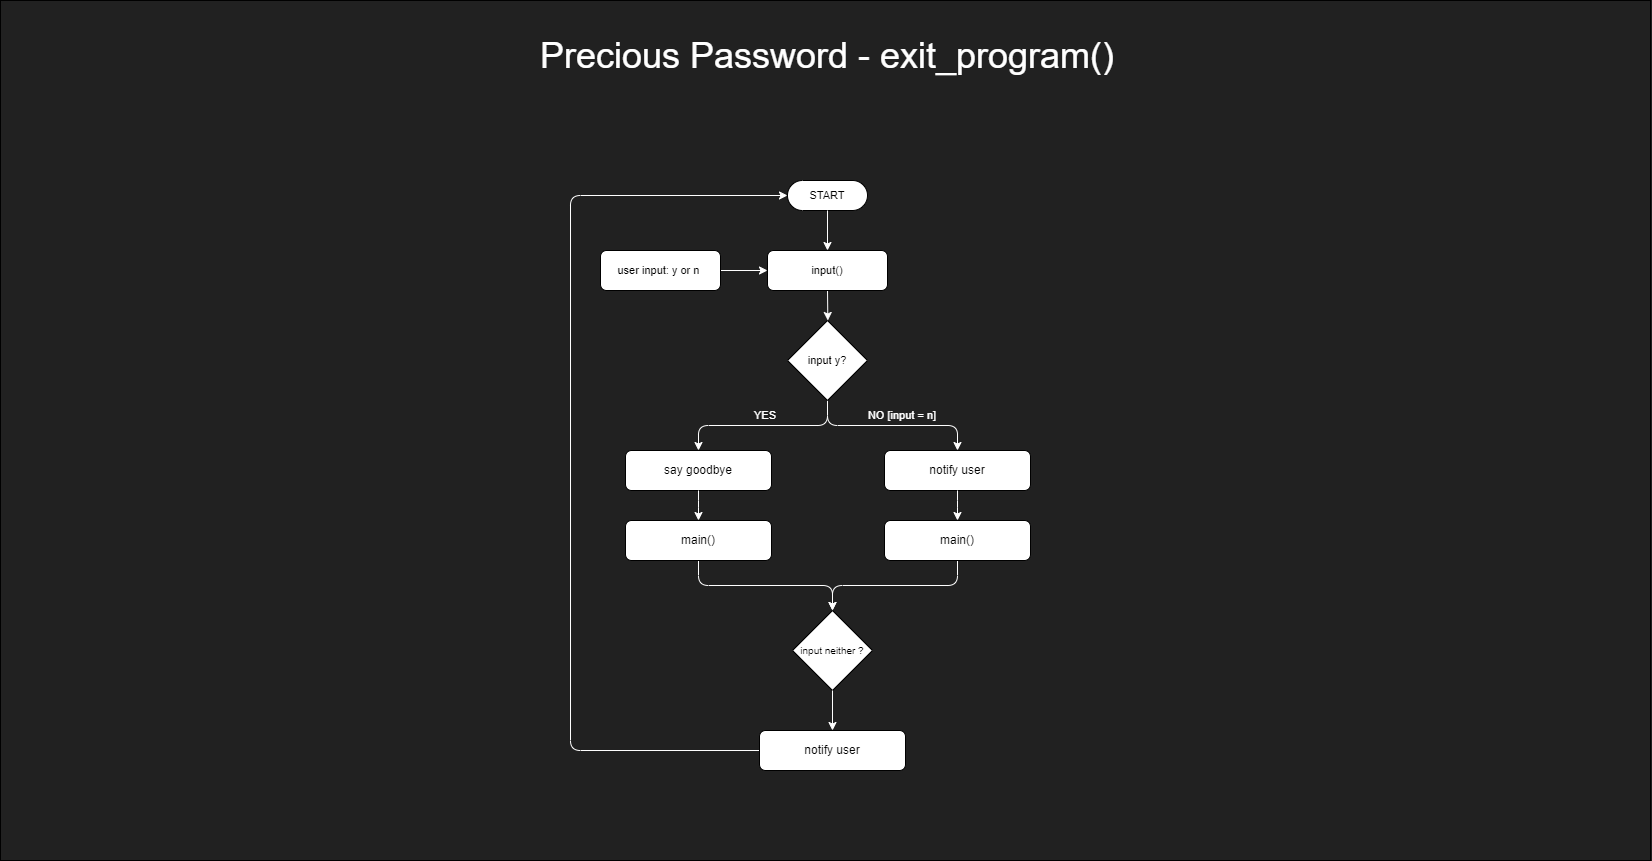

The diagram above was exported from draw.io. Its source (the exported page's mxGraphModel, read from the mxfile embedded in the PNG):
<mxGraphModel dx="2390" dy="1423" grid="1" gridSize="10" guides="1" tooltips="1" connect="1" arrows="1" fold="1" page="1" pageScale="1" pageWidth="1654" pageHeight="1169" background="#212121" math="0" shadow="0">
  <root>
    <mxCell id="0" />
    <mxCell id="1" parent="0" />
    <mxCell id="2" value="" style="rounded=0;whiteSpace=wrap;html=1;fontFamily=Helvetica;fontSize=11;fontColor=default;fillColor=#212121;movable=1;resizable=1;rotatable=1;deletable=1;editable=1;locked=0;connectable=1;" vertex="1" parent="1">
      <mxGeometry width="1650" height="860" as="geometry" />
    </mxCell>
    <mxCell id="3" value="Precious Password - exit_program()" style="text;html=1;strokeColor=none;fillColor=none;align=center;verticalAlign=middle;whiteSpace=wrap;rounded=0;fontColor=#FFFFFF;fontSize=36;" vertex="1" parent="1">
      <mxGeometry x="517" y="40" width="620" height="30" as="geometry" />
    </mxCell>
    <mxCell id="4" value="START" style="html=1;dashed=0;whiteSpace=wrap;shape=mxgraph.dfd.start;fontFamily=Helvetica;fontSize=11;fontColor=default;" vertex="1" parent="1">
      <mxGeometry x="787" y="180" width="80" height="30" as="geometry" />
    </mxCell>
    <mxCell id="5" style="edgeStyle=orthogonalEdgeStyle;shape=connector;rounded=1;jumpStyle=arc;orthogonalLoop=1;jettySize=auto;html=1;exitX=0.5;exitY=1;exitDx=0;exitDy=0;labelBackgroundColor=default;strokeColor=#FFFFFF;fontFamily=Helvetica;fontSize=11;fontColor=default;endArrow=classic;" edge="1" source="6" parent="1">
      <mxGeometry relative="1" as="geometry">
        <mxPoint x="827.333333333333" y="320" as="targetPoint" />
      </mxGeometry>
    </mxCell>
    <mxCell id="6" value="input()" style="rounded=1;whiteSpace=wrap;html=1;fontFamily=Helvetica;fontSize=11;fontColor=default;" vertex="1" parent="1">
      <mxGeometry x="767" y="250" width="120" height="40" as="geometry" />
    </mxCell>
    <mxCell id="7" style="edgeStyle=orthogonalEdgeStyle;shape=connector;rounded=1;jumpStyle=arc;orthogonalLoop=1;jettySize=auto;html=1;exitX=0.5;exitY=0.5;exitDx=0;exitDy=15;exitPerimeter=0;entryX=0.5;entryY=0;entryDx=0;entryDy=0;labelBackgroundColor=default;strokeColor=#FFFFFF;fontFamily=Helvetica;fontSize=11;fontColor=default;endArrow=classic;" edge="1" source="4" target="6" parent="1">
      <mxGeometry relative="1" as="geometry" />
    </mxCell>
    <mxCell id="8" style="edgeStyle=orthogonalEdgeStyle;shape=connector;rounded=1;jumpStyle=arc;orthogonalLoop=1;jettySize=auto;html=1;exitX=1;exitY=0.5;exitDx=0;exitDy=0;entryX=0;entryY=0.5;entryDx=0;entryDy=0;labelBackgroundColor=default;strokeColor=#FFFFFF;fontFamily=Helvetica;fontSize=11;fontColor=default;endArrow=classic;" edge="1" source="9" target="6" parent="1">
      <mxGeometry relative="1" as="geometry" />
    </mxCell>
    <mxCell id="9" value="user input: y or n&amp;nbsp;" style="rounded=1;whiteSpace=wrap;html=1;fontFamily=Helvetica;fontSize=11;fontColor=default;" vertex="1" parent="1">
      <mxGeometry x="600" y="250" width="120" height="40" as="geometry" />
    </mxCell>
    <mxCell id="10" style="edgeStyle=orthogonalEdgeStyle;shape=connector;rounded=1;jumpStyle=arc;orthogonalLoop=1;jettySize=auto;html=1;exitX=0.5;exitY=1;exitDx=0;exitDy=0;entryX=0.5;entryY=0;entryDx=0;entryDy=0;labelBackgroundColor=default;strokeColor=#FFFFFF;fontFamily=Helvetica;fontSize=11;fontColor=default;endArrow=classic;" edge="1" source="12" target="13" parent="1">
      <mxGeometry relative="1" as="geometry" />
    </mxCell>
    <mxCell id="11" style="edgeStyle=orthogonalEdgeStyle;shape=connector;rounded=1;jumpStyle=arc;orthogonalLoop=1;jettySize=auto;html=1;exitX=0.5;exitY=1;exitDx=0;exitDy=0;labelBackgroundColor=default;strokeColor=#FFFFFF;fontFamily=Helvetica;fontSize=11;fontColor=default;endArrow=classic;" edge="1" source="12" target="14" parent="1">
      <mxGeometry relative="1" as="geometry" />
    </mxCell>
    <mxCell id="12" value="input y?" style="rhombus;whiteSpace=wrap;html=1;fontFamily=Helvetica;fontSize=11;fontColor=default;" vertex="1" parent="1">
      <mxGeometry x="787" y="320" width="80" height="80" as="geometry" />
    </mxCell>
    <mxCell id="13" value="say goodbye" style="rounded=1;whiteSpace=wrap;html=1;" vertex="1" parent="1">
      <mxGeometry x="625" y="450" width="146" height="40" as="geometry" />
    </mxCell>
    <mxCell id="14" value="notify user" style="rounded=1;whiteSpace=wrap;html=1;" vertex="1" parent="1">
      <mxGeometry x="884" y="450" width="146" height="40" as="geometry" />
    </mxCell>
    <mxCell id="15" value="YES" style="text;html=1;strokeColor=none;fillColor=none;align=center;verticalAlign=middle;whiteSpace=wrap;rounded=0;fontSize=11;fontFamily=Helvetica;fontColor=#FFFFFF;" vertex="1" parent="1">
      <mxGeometry x="734.5" y="400" width="60" height="30" as="geometry" />
    </mxCell>
    <mxCell id="16" value="NO [input = n]" style="text;html=1;strokeColor=none;fillColor=none;align=center;verticalAlign=middle;whiteSpace=wrap;rounded=0;fontSize=11;fontFamily=Helvetica;fontColor=#FFFFFF;" vertex="1" parent="1">
      <mxGeometry x="860.5" y="400" width="81.5" height="30" as="geometry" />
    </mxCell>
    <mxCell id="17" style="edgeStyle=orthogonalEdgeStyle;shape=connector;rounded=1;jumpStyle=arc;orthogonalLoop=1;jettySize=auto;html=1;exitX=0.5;exitY=1;exitDx=0;exitDy=0;entryX=0.5;entryY=0;entryDx=0;entryDy=0;labelBackgroundColor=default;strokeColor=#FFFFFF;fontFamily=Helvetica;fontSize=11;fontColor=default;endArrow=classic;" edge="1" source="18" target="23" parent="1">
      <mxGeometry relative="1" as="geometry" />
    </mxCell>
    <mxCell id="18" value="main()" style="rounded=1;whiteSpace=wrap;html=1;" vertex="1" parent="1">
      <mxGeometry x="625" y="520" width="146" height="40" as="geometry" />
    </mxCell>
    <mxCell id="19" value="" style="edgeStyle=orthogonalEdgeStyle;shape=connector;rounded=1;jumpStyle=arc;orthogonalLoop=1;jettySize=auto;html=1;labelBackgroundColor=default;strokeColor=#FFFFFF;fontFamily=Helvetica;fontSize=11;fontColor=default;endArrow=classic;" edge="1" source="13" target="18" parent="1">
      <mxGeometry relative="1" as="geometry" />
    </mxCell>
    <mxCell id="20" style="edgeStyle=orthogonalEdgeStyle;shape=connector;rounded=1;jumpStyle=arc;orthogonalLoop=1;jettySize=auto;html=1;exitX=0.5;exitY=1;exitDx=0;exitDy=0;entryX=0.5;entryY=0;entryDx=0;entryDy=0;labelBackgroundColor=default;strokeColor=#FFFFFF;fontFamily=Helvetica;fontSize=11;fontColor=default;endArrow=classic;" edge="1" source="21" target="23" parent="1">
      <mxGeometry relative="1" as="geometry" />
    </mxCell>
    <mxCell id="21" value="main()" style="rounded=1;whiteSpace=wrap;html=1;" vertex="1" parent="1">
      <mxGeometry x="884" y="520" width="146" height="40" as="geometry" />
    </mxCell>
    <mxCell id="22" value="" style="edgeStyle=orthogonalEdgeStyle;shape=connector;rounded=1;jumpStyle=arc;orthogonalLoop=1;jettySize=auto;html=1;labelBackgroundColor=default;strokeColor=#FFFFFF;fontFamily=Helvetica;fontSize=11;fontColor=default;endArrow=classic;" edge="1" source="14" target="21" parent="1">
      <mxGeometry relative="1" as="geometry" />
    </mxCell>
    <mxCell id="23" value="input neither ?" style="rhombus;whiteSpace=wrap;html=1;fontFamily=Helvetica;fontSize=10;fontColor=default;" vertex="1" parent="1">
      <mxGeometry x="792" y="610" width="80" height="80" as="geometry" />
    </mxCell>
    <mxCell id="24" style="edgeStyle=orthogonalEdgeStyle;shape=connector;rounded=1;jumpStyle=arc;orthogonalLoop=1;jettySize=auto;html=1;exitX=0;exitY=0.5;exitDx=0;exitDy=0;entryX=0;entryY=0.5;entryDx=0;entryDy=0;entryPerimeter=0;labelBackgroundColor=default;strokeColor=#FFFFFF;fontFamily=Helvetica;fontSize=11;fontColor=default;endArrow=classic;" edge="1" source="25" target="4" parent="1">
      <mxGeometry relative="1" as="geometry">
        <Array as="points">
          <mxPoint x="570" y="750" />
          <mxPoint x="570" y="195" />
        </Array>
      </mxGeometry>
    </mxCell>
    <mxCell id="25" value="notify user" style="rounded=1;whiteSpace=wrap;html=1;" vertex="1" parent="1">
      <mxGeometry x="759" y="730" width="146" height="40" as="geometry" />
    </mxCell>
    <mxCell id="26" style="edgeStyle=orthogonalEdgeStyle;shape=connector;rounded=1;jumpStyle=arc;orthogonalLoop=1;jettySize=auto;html=1;exitX=0.5;exitY=1;exitDx=0;exitDy=0;entryX=0.5;entryY=0;entryDx=0;entryDy=0;labelBackgroundColor=default;strokeColor=#FFFFFF;fontFamily=Helvetica;fontSize=11;fontColor=default;endArrow=classic;" edge="1" source="23" target="25" parent="1">
      <mxGeometry relative="1" as="geometry" />
    </mxCell>
  </root>
</mxGraphModel>